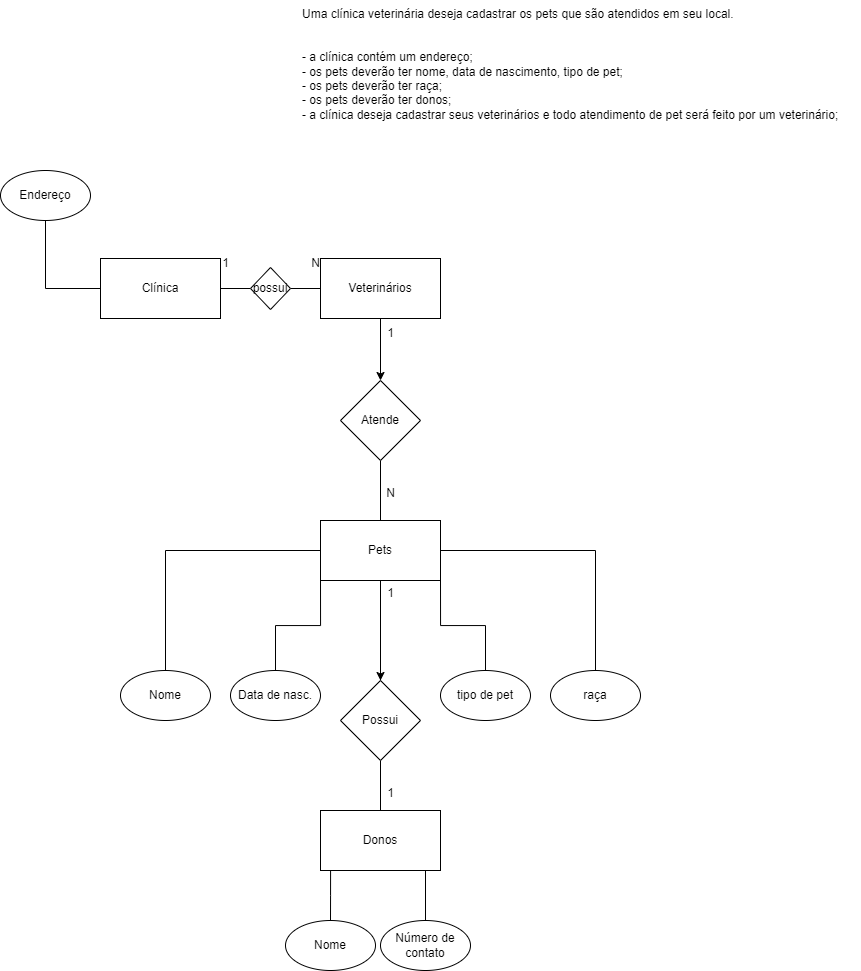

The diagram above was exported from draw.io. Its source (the exported page's mxGraphModel, read from the mxfile embedded in the PNG):
<mxGraphModel dx="1235" dy="608" grid="1" gridSize="10" guides="1" tooltips="1" connect="1" arrows="1" fold="1" page="1" pageScale="1" pageWidth="827" pageHeight="1169" math="0" shadow="0">
  <root>
    <mxCell id="0" />
    <mxCell id="1" parent="0" />
    <mxCell id="7axFpRkELBqRaD00L6SL-1" value="Uma clínica veterinária deseja cadastrar os pets que são atendidos em seu local.&#10;&#10;&#10;- a clínica contém um endereço;&#10;- os pets deverão ter nome, data de nascimento, tipo de pet;&#10;- os pets deverão ter raça;&#10;- os pets deverão ter donos;&#10;- a clínica deseja cadastrar seus veterinários e todo atendimento de pet será feito por um veterinário;" style="text;whiteSpace=wrap;" vertex="1" parent="1">
      <mxGeometry x="350" y="140" width="560" height="150" as="geometry" />
    </mxCell>
    <mxCell id="7axFpRkELBqRaD00L6SL-4" value="" style="edgeStyle=orthogonalEdgeStyle;rounded=0;orthogonalLoop=1;jettySize=auto;html=1;endArrow=none;endFill=0;" edge="1" parent="1" source="7axFpRkELBqRaD00L6SL-2" target="7axFpRkELBqRaD00L6SL-3">
      <mxGeometry relative="1" as="geometry" />
    </mxCell>
    <mxCell id="ZouNUqmvwJz_R6KfYOSv-8" value="" style="edgeStyle=orthogonalEdgeStyle;rounded=0;orthogonalLoop=1;jettySize=auto;html=1;endArrow=none;endFill=0;" edge="1" parent="1" source="7axFpRkELBqRaD00L6SL-2" target="ZouNUqmvwJz_R6KfYOSv-7">
      <mxGeometry relative="1" as="geometry" />
    </mxCell>
    <mxCell id="7axFpRkELBqRaD00L6SL-2" value="Clínica" style="rounded=0;whiteSpace=wrap;html=1;" vertex="1" parent="1">
      <mxGeometry x="150" y="398" width="120" height="60" as="geometry" />
    </mxCell>
    <mxCell id="7axFpRkELBqRaD00L6SL-3" value="Endereço" style="ellipse;whiteSpace=wrap;html=1;" vertex="1" parent="1">
      <mxGeometry x="50" y="310" width="90" height="50" as="geometry" />
    </mxCell>
    <mxCell id="N14mzGrGYhRf7ZRm-ASy-5" style="edgeStyle=orthogonalEdgeStyle;rounded=0;orthogonalLoop=1;jettySize=auto;html=1;entryX=0.5;entryY=0;entryDx=0;entryDy=0;endArrow=none;endFill=0;" edge="1" parent="1" source="N14mzGrGYhRf7ZRm-ASy-1" target="N14mzGrGYhRf7ZRm-ASy-4">
      <mxGeometry relative="1" as="geometry" />
    </mxCell>
    <mxCell id="N14mzGrGYhRf7ZRm-ASy-1" value="Atende" style="rhombus;whiteSpace=wrap;html=1;" vertex="1" parent="1">
      <mxGeometry x="390" y="520" width="80" height="80" as="geometry" />
    </mxCell>
    <mxCell id="N14mzGrGYhRf7ZRm-ASy-12" value="" style="edgeStyle=orthogonalEdgeStyle;rounded=0;orthogonalLoop=1;jettySize=auto;html=1;endArrow=none;endFill=0;exitX=1;exitY=1;exitDx=0;exitDy=0;" edge="1" parent="1" source="N14mzGrGYhRf7ZRm-ASy-4" target="N14mzGrGYhRf7ZRm-ASy-9">
      <mxGeometry relative="1" as="geometry" />
    </mxCell>
    <mxCell id="ZouNUqmvwJz_R6KfYOSv-5" value="" style="edgeStyle=orthogonalEdgeStyle;rounded=0;orthogonalLoop=1;jettySize=auto;html=1;" edge="1" parent="1" source="N14mzGrGYhRf7ZRm-ASy-4" target="ZouNUqmvwJz_R6KfYOSv-1">
      <mxGeometry relative="1" as="geometry" />
    </mxCell>
    <mxCell id="N14mzGrGYhRf7ZRm-ASy-4" value="Pets" style="rounded=0;whiteSpace=wrap;html=1;" vertex="1" parent="1">
      <mxGeometry x="370" y="660" width="120" height="60" as="geometry" />
    </mxCell>
    <mxCell id="N14mzGrGYhRf7ZRm-ASy-6" value="N" style="text;html=1;align=center;verticalAlign=middle;resizable=0;points=[];autosize=1;strokeColor=none;fillColor=none;" vertex="1" parent="1">
      <mxGeometry x="425" y="618" width="30" height="30" as="geometry" />
    </mxCell>
    <mxCell id="N14mzGrGYhRf7ZRm-ASy-16" style="edgeStyle=orthogonalEdgeStyle;rounded=0;orthogonalLoop=1;jettySize=auto;html=1;entryX=0;entryY=0.5;entryDx=0;entryDy=0;endArrow=none;endFill=0;" edge="1" parent="1" source="N14mzGrGYhRf7ZRm-ASy-7" target="N14mzGrGYhRf7ZRm-ASy-4">
      <mxGeometry relative="1" as="geometry">
        <Array as="points">
          <mxPoint x="215" y="690" />
        </Array>
      </mxGeometry>
    </mxCell>
    <mxCell id="N14mzGrGYhRf7ZRm-ASy-7" value="Nome" style="ellipse;whiteSpace=wrap;html=1;" vertex="1" parent="1">
      <mxGeometry x="170" y="810" width="90" height="50" as="geometry" />
    </mxCell>
    <mxCell id="N14mzGrGYhRf7ZRm-ASy-15" style="edgeStyle=orthogonalEdgeStyle;rounded=0;orthogonalLoop=1;jettySize=auto;html=1;entryX=0;entryY=1;entryDx=0;entryDy=0;endArrow=none;endFill=0;" edge="1" parent="1" source="N14mzGrGYhRf7ZRm-ASy-8" target="N14mzGrGYhRf7ZRm-ASy-4">
      <mxGeometry relative="1" as="geometry" />
    </mxCell>
    <mxCell id="N14mzGrGYhRf7ZRm-ASy-8" value="Data de nasc." style="ellipse;whiteSpace=wrap;html=1;" vertex="1" parent="1">
      <mxGeometry x="280" y="810" width="90" height="50" as="geometry" />
    </mxCell>
    <mxCell id="N14mzGrGYhRf7ZRm-ASy-9" value="tipo de pet" style="ellipse;whiteSpace=wrap;html=1;" vertex="1" parent="1">
      <mxGeometry x="490" y="810" width="90" height="50" as="geometry" />
    </mxCell>
    <mxCell id="N14mzGrGYhRf7ZRm-ASy-13" style="edgeStyle=orthogonalEdgeStyle;rounded=0;orthogonalLoop=1;jettySize=auto;html=1;entryX=1;entryY=0.5;entryDx=0;entryDy=0;endArrow=none;endFill=0;" edge="1" parent="1" source="N14mzGrGYhRf7ZRm-ASy-10" target="N14mzGrGYhRf7ZRm-ASy-4">
      <mxGeometry relative="1" as="geometry">
        <Array as="points">
          <mxPoint x="645" y="690" />
        </Array>
      </mxGeometry>
    </mxCell>
    <mxCell id="N14mzGrGYhRf7ZRm-ASy-10" value="raça" style="ellipse;whiteSpace=wrap;html=1;" vertex="1" parent="1">
      <mxGeometry x="600" y="810" width="90" height="50" as="geometry" />
    </mxCell>
    <mxCell id="HE69Unni8G5rjRxJ7IU_-5" style="edgeStyle=orthogonalEdgeStyle;rounded=0;orthogonalLoop=1;jettySize=auto;html=1;entryX=0.5;entryY=0;entryDx=0;entryDy=0;" edge="1" parent="1" source="HE69Unni8G5rjRxJ7IU_-1" target="N14mzGrGYhRf7ZRm-ASy-1">
      <mxGeometry relative="1" as="geometry" />
    </mxCell>
    <mxCell id="HE69Unni8G5rjRxJ7IU_-1" value="Veterinários" style="rounded=0;whiteSpace=wrap;html=1;" vertex="1" parent="1">
      <mxGeometry x="370" y="398" width="120" height="60" as="geometry" />
    </mxCell>
    <mxCell id="HE69Unni8G5rjRxJ7IU_-3" value="1" style="text;html=1;align=center;verticalAlign=middle;resizable=0;points=[];autosize=1;strokeColor=none;fillColor=none;" vertex="1" parent="1">
      <mxGeometry x="260" y="388" width="30" height="30" as="geometry" />
    </mxCell>
    <mxCell id="HE69Unni8G5rjRxJ7IU_-4" value="N" style="text;html=1;align=center;verticalAlign=middle;resizable=0;points=[];autosize=1;strokeColor=none;fillColor=none;" vertex="1" parent="1">
      <mxGeometry x="350" y="388" width="30" height="30" as="geometry" />
    </mxCell>
    <mxCell id="HE69Unni8G5rjRxJ7IU_-6" value="1" style="text;html=1;align=center;verticalAlign=middle;resizable=0;points=[];autosize=1;strokeColor=none;fillColor=none;" vertex="1" parent="1">
      <mxGeometry x="425" y="458" width="30" height="30" as="geometry" />
    </mxCell>
    <mxCell id="TevBM0xP6IgYyloVlikA-2" value="Donos" style="rounded=0;whiteSpace=wrap;html=1;" vertex="1" parent="1">
      <mxGeometry x="370" y="950" width="120" height="60" as="geometry" />
    </mxCell>
    <mxCell id="TevBM0xP6IgYyloVlikA-4" style="edgeStyle=orthogonalEdgeStyle;rounded=0;orthogonalLoop=1;jettySize=auto;html=1;entryX=0.084;entryY=0.995;entryDx=0;entryDy=0;entryPerimeter=0;endArrow=none;endFill=0;" edge="1" parent="1" source="TevBM0xP6IgYyloVlikA-3" target="TevBM0xP6IgYyloVlikA-2">
      <mxGeometry relative="1" as="geometry" />
    </mxCell>
    <mxCell id="TevBM0xP6IgYyloVlikA-3" value="Nome" style="ellipse;whiteSpace=wrap;html=1;" vertex="1" parent="1">
      <mxGeometry x="335" y="1060" width="90" height="50" as="geometry" />
    </mxCell>
    <mxCell id="TevBM0xP6IgYyloVlikA-6" value="" style="edgeStyle=orthogonalEdgeStyle;rounded=0;orthogonalLoop=1;jettySize=auto;html=1;endArrow=none;endFill=0;" edge="1" parent="1" source="TevBM0xP6IgYyloVlikA-5">
      <mxGeometry relative="1" as="geometry">
        <mxPoint x="475" y="1010" as="targetPoint" />
        <Array as="points">
          <mxPoint x="475" y="1010" />
        </Array>
      </mxGeometry>
    </mxCell>
    <mxCell id="TevBM0xP6IgYyloVlikA-5" value="Número de contato" style="ellipse;whiteSpace=wrap;html=1;" vertex="1" parent="1">
      <mxGeometry x="430" y="1060" width="90" height="50" as="geometry" />
    </mxCell>
    <mxCell id="ZouNUqmvwJz_R6KfYOSv-2" value="" style="edgeStyle=orthogonalEdgeStyle;rounded=0;orthogonalLoop=1;jettySize=auto;html=1;endArrow=none;endFill=0;" edge="1" parent="1" source="ZouNUqmvwJz_R6KfYOSv-1" target="TevBM0xP6IgYyloVlikA-2">
      <mxGeometry relative="1" as="geometry" />
    </mxCell>
    <mxCell id="ZouNUqmvwJz_R6KfYOSv-3" value="" style="edgeStyle=orthogonalEdgeStyle;rounded=0;orthogonalLoop=1;jettySize=auto;html=1;endArrow=none;endFill=0;" edge="1" parent="1" source="ZouNUqmvwJz_R6KfYOSv-1" target="N14mzGrGYhRf7ZRm-ASy-4">
      <mxGeometry relative="1" as="geometry" />
    </mxCell>
    <mxCell id="ZouNUqmvwJz_R6KfYOSv-1" value="Possui" style="rhombus;whiteSpace=wrap;html=1;" vertex="1" parent="1">
      <mxGeometry x="390" y="820" width="80" height="80" as="geometry" />
    </mxCell>
    <mxCell id="ZouNUqmvwJz_R6KfYOSv-4" value="1" style="text;html=1;align=center;verticalAlign=middle;resizable=0;points=[];autosize=1;strokeColor=none;fillColor=none;" vertex="1" parent="1">
      <mxGeometry x="425" y="918" width="30" height="30" as="geometry" />
    </mxCell>
    <mxCell id="ZouNUqmvwJz_R6KfYOSv-6" value="1" style="text;html=1;align=center;verticalAlign=middle;resizable=0;points=[];autosize=1;strokeColor=none;fillColor=none;" vertex="1" parent="1">
      <mxGeometry x="425" y="718" width="30" height="30" as="geometry" />
    </mxCell>
    <mxCell id="ZouNUqmvwJz_R6KfYOSv-10" style="edgeStyle=orthogonalEdgeStyle;rounded=0;orthogonalLoop=1;jettySize=auto;html=1;entryX=0;entryY=0.5;entryDx=0;entryDy=0;endArrow=none;endFill=0;" edge="1" parent="1" source="ZouNUqmvwJz_R6KfYOSv-7" target="HE69Unni8G5rjRxJ7IU_-1">
      <mxGeometry relative="1" as="geometry" />
    </mxCell>
    <mxCell id="ZouNUqmvwJz_R6KfYOSv-7" value="possui" style="rhombus;whiteSpace=wrap;html=1;" vertex="1" parent="1">
      <mxGeometry x="300" y="407" width="40" height="42" as="geometry" />
    </mxCell>
  </root>
</mxGraphModel>